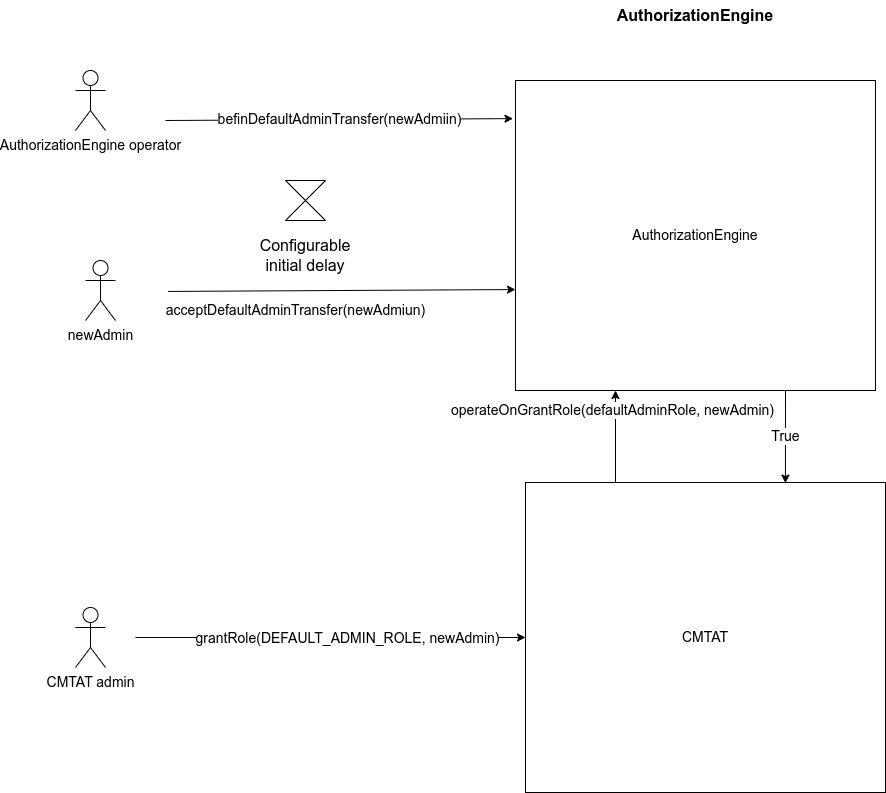

The diagram above was exported from draw.io. Its source (the exported page's mxGraphModel, read from the mxfile embedded in the PNG):
<mxGraphModel dx="1352" dy="961" grid="1" gridSize="10" guides="1" tooltips="1" connect="1" arrows="1" fold="1" page="1" pageScale="1" pageWidth="2336" pageHeight="1654" math="0" shadow="0">
  <root>
    <mxCell id="0" />
    <mxCell id="1" parent="0" />
    <mxCell id="RH75WeidUz9YTzKMu8I--1" value="AuthorizationEngine" style="rounded=0;whiteSpace=wrap;html=1;fontSize=14;" vertex="1" parent="1">
      <mxGeometry x="590" y="270" width="360" height="310" as="geometry" />
    </mxCell>
    <mxCell id="RH75WeidUz9YTzKMu8I--2" value="befinDefaultAdminTransfer(newAdmiin)" style="endArrow=classic;html=1;rounded=0;entryX=-0.007;entryY=0.123;entryDx=0;entryDy=0;entryPerimeter=0;fontSize=14;" edge="1" parent="1" target="RH75WeidUz9YTzKMu8I--1">
      <mxGeometry width="50" height="50" relative="1" as="geometry">
        <mxPoint x="240" y="310" as="sourcePoint" />
        <mxPoint x="360" y="300" as="targetPoint" />
      </mxGeometry>
    </mxCell>
    <mxCell id="RH75WeidUz9YTzKMu8I--3" value="AuthorizationEngine operator" style="shape=umlActor;verticalLabelPosition=bottom;verticalAlign=top;html=1;outlineConnect=0;fontSize=14;" vertex="1" parent="1">
      <mxGeometry x="150" y="260" width="30" height="60" as="geometry" />
    </mxCell>
    <mxCell id="RH75WeidUz9YTzKMu8I--5" value="newAdmin" style="shape=umlActor;verticalLabelPosition=bottom;verticalAlign=top;html=1;outlineConnect=0;fontSize=14;" vertex="1" parent="1">
      <mxGeometry x="160" y="450" width="30" height="60" as="geometry" />
    </mxCell>
    <mxCell id="RH75WeidUz9YTzKMu8I--6" value="acceptDefaultAdminTransfer(newAdmiun)" style="endArrow=classic;html=1;rounded=0;entryX=-0.007;entryY=0.123;entryDx=0;entryDy=0;entryPerimeter=0;fontSize=14;" edge="1" parent="1">
      <mxGeometry x="-0.2669" y="-20" width="50" height="50" relative="1" as="geometry">
        <mxPoint x="242.52" y="480.93" as="sourcePoint" />
        <mxPoint x="590" y="479.0600000000001" as="targetPoint" />
        <mxPoint as="offset" />
      </mxGeometry>
    </mxCell>
    <mxCell id="RH75WeidUz9YTzKMu8I--7" value="CMTAT" style="rounded=0;whiteSpace=wrap;html=1;fontSize=14;" vertex="1" parent="1">
      <mxGeometry x="600" y="672" width="360" height="310" as="geometry" />
    </mxCell>
    <mxCell id="RH75WeidUz9YTzKMu8I--8" value="" style="endArrow=classic;html=1;rounded=0;entryX=0;entryY=0.5;entryDx=0;entryDy=0;fontSize=14;" edge="1" parent="1" target="RH75WeidUz9YTzKMu8I--7">
      <mxGeometry width="50" height="50" relative="1" as="geometry">
        <mxPoint x="210" y="827" as="sourcePoint" />
        <mxPoint x="260" y="740" as="targetPoint" />
      </mxGeometry>
    </mxCell>
    <mxCell id="RH75WeidUz9YTzKMu8I--10" value="grantRole(DEFAULT_ADMIN_ROLE, newAdmin)" style="edgeLabel;html=1;align=center;verticalAlign=middle;resizable=0;points=[];fontSize=14;" vertex="1" connectable="0" parent="RH75WeidUz9YTzKMu8I--8">
      <mxGeometry x="0.0821" relative="1" as="geometry">
        <mxPoint as="offset" />
      </mxGeometry>
    </mxCell>
    <mxCell id="RH75WeidUz9YTzKMu8I--9" value="CMTAT admin" style="shape=umlActor;verticalLabelPosition=bottom;verticalAlign=top;html=1;outlineConnect=0;fontSize=14;" vertex="1" parent="1">
      <mxGeometry x="150" y="797" width="30" height="60" as="geometry" />
    </mxCell>
    <mxCell id="RH75WeidUz9YTzKMu8I--11" value="" style="endArrow=classic;html=1;rounded=0;exitX=0.25;exitY=0;exitDx=0;exitDy=0;fontSize=14;" edge="1" parent="1" source="RH75WeidUz9YTzKMu8I--7">
      <mxGeometry width="50" height="50" relative="1" as="geometry">
        <mxPoint x="690" y="670" as="sourcePoint" />
        <mxPoint x="690" y="580" as="targetPoint" />
      </mxGeometry>
    </mxCell>
    <mxCell id="RH75WeidUz9YTzKMu8I--12" value="operateOnGrantRole(defaultAdminRole, newAdmin)" style="edgeLabel;html=1;align=center;verticalAlign=middle;resizable=0;points=[];fontSize=14;" vertex="1" connectable="0" parent="RH75WeidUz9YTzKMu8I--11">
      <mxGeometry x="0.587" y="4" relative="1" as="geometry">
        <mxPoint as="offset" />
      </mxGeometry>
    </mxCell>
    <mxCell id="RH75WeidUz9YTzKMu8I--13" value="True" style="endArrow=classic;html=1;rounded=0;entryX=0.722;entryY=0.002;entryDx=0;entryDy=0;entryPerimeter=0;exitX=0.75;exitY=1;exitDx=0;exitDy=0;fontSize=14;" edge="1" parent="1" source="RH75WeidUz9YTzKMu8I--1" target="RH75WeidUz9YTzKMu8I--7">
      <mxGeometry width="50" height="50" relative="1" as="geometry">
        <mxPoint x="930" y="650" as="sourcePoint" />
        <mxPoint x="980" y="600" as="targetPoint" />
      </mxGeometry>
    </mxCell>
    <mxCell id="RH75WeidUz9YTzKMu8I--18" value="AuthorizationEngine" style="text;html=1;strokeColor=none;fillColor=none;align=center;verticalAlign=middle;whiteSpace=wrap;rounded=0;fontSize=16;fontStyle=1" vertex="1" parent="1">
      <mxGeometry x="645" y="190" width="250" height="30" as="geometry" />
    </mxCell>
    <mxCell id="RH75WeidUz9YTzKMu8I--19" value="" style="shape=collate;whiteSpace=wrap;html=1;fontSize=16;" vertex="1" parent="1">
      <mxGeometry x="360" y="370" width="40" height="40" as="geometry" />
    </mxCell>
    <mxCell id="RH75WeidUz9YTzKMu8I--20" value="Configurable initial delay" style="text;html=1;strokeColor=none;fillColor=none;align=center;verticalAlign=middle;whiteSpace=wrap;rounded=0;fontSize=16;" vertex="1" parent="1">
      <mxGeometry x="350" y="430" width="60" height="30" as="geometry" />
    </mxCell>
  </root>
</mxGraphModel>